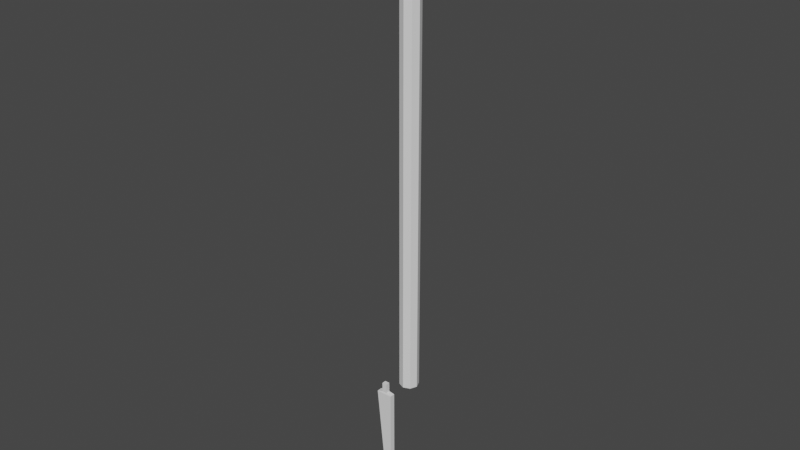 # Source: 1.blend  (saved by Blender 2.90.8; exported with 4.5.12 LTS)
import bpy
from mathutils import Matrix  # noqa: F401  (used for matrix-valued properties, if any)

bpy.ops.wm.read_factory_settings(use_empty=True)
scene = bpy.context.scene
scene.name = 'Scene'

# ---- collections
col_collection = bpy.data.collections.new('Collection'); scene.collection.children.link(col_collection)

# ---- world
world_world = bpy.data.worlds.new('World'); scene.world = world_world
world_world.use_nodes = True; world_world.node_tree.nodes.clear()
_N = world_world.node_tree.nodes; _L = world_world.node_tree.links
n0 = _N.new('ShaderNodeOutputWorld'); n0.name = 'World Output'; n0.location = (300, 300)
n1 = _N.new('ShaderNodeBackground'); n1.name = 'Background'; n1.location = (10, 300)
n1.inputs[0].default_value = (0.05088, 0.05088, 0.05088, 1.0)
_L.new(n1.outputs[0], n0.inputs[0])
n0.is_active_output = True
world_world.color = (0.05088, 0.05088, 0.05088)
world_world.use_sun_shadow = False
world_world.sun_shadow_jitter_overblur = 0.0

# ---- meshes
me_cylinder = bpy.data.meshes.new('Cylinder')
me_cylinder.from_pydata([(0.0, 1.0, -1.0), (0.0, 1.0, 49.72), (0.7071, 0.7071, -1.0), (0.7071, 0.7071, 49.72), (1.0, -4.371e-08, -1.0), (1.0, -4.371e-08, 49.72), (0.7071, -0.7071, -1.0), (0.7071, -0.7071, 49.72), (-8.742e-08, -1.0, -1.0), (-8.742e-08, -1.0, 49.72), (-0.7071, -0.7071, -1.0), (-0.7071, -0.7071, 49.72), (-1.0, 1.192e-08, -1.0), (-1.0, 1.192e-08, 49.72), (-0.7071, 0.7071, -1.0), (-0.7071, 0.7071, 49.72)], [], [(0, 1, 3, 2), (2, 3, 5, 4), (4, 5, 7, 6), (6, 7, 9, 8), (8, 9, 11, 10), (10, 11, 13, 12), (3, 1, 15, 13, 11, 9, 7, 5), (12, 13, 15, 14), (14, 15, 1, 0), (0, 2, 4, 6, 8, 10, 12, 14)])
_uv = me_cylinder.uv_layers.new(name='UVMap')
_uv.uv.foreach_set('vector', [1.0, 0.5, 1.0, 1.0, 0.875, 1.0, 0.875, 0.5, 0.875, 0.5, 0.875, 1.0, 0.75, 1.0, 0.75, 0.5, 0.75, 0.5, 0.75, 1.0, 0.625, 1.0, 0.625, 0.5, 0.625, 0.5, 0.625, 1.0, 0.5, 1.0, 0.5, 0.5, 0.5, 0.5, 0.5, 1.0, 0.375, 1.0, 0.375, 0.5, 0.375, 0.5, 0.375, 1.0, 0.25, 1.0, 0.25, 0.5, 0.4197, 0.4197, 0.25, 0.49, 0.08029, 0.4197, 0.01, 0.25, 0.08029, 0.08029, 0.25, 0.01, 0.4197, 0.08029, 0.49, 0.25, 0.25, 0.5, 0.25, 1.0, 0.125, 1.0, 0.125, 0.5, 0.125, 0.5, 0.125, 1.0, 0.0, 1.0, 0.0, 0.5, 0.75, 0.49, 0.9197, 0.4197, 0.99, 0.25, 0.9197, 0.08029, 0.75, 0.01, 0.5803, 0.08029, 0.51, 0.25, 0.5803, 0.4197])
me_cylinder.use_remesh_fix_poles = True
me_cylinder.use_remesh_preserve_attributes = False
me_cylinder.use_mirror_vertex_groups = False
me_cylinder.update()
me_cube_001 = bpy.data.meshes.new('Cube.001')
me_cube_001.from_pydata([(-0.2544, -3.881, 1.0), (-0.2544, -3.442, 1.0), (0.2544, -3.881, 1.0), (0.2544, -3.442, 1.0), (-0.2544, -3.881, 0.0), (-0.2544, -3.442, 0.0), (0.2544, -3.442, 0.0), (0.2544, -3.881, 0.0), (0.5819, -3.385, -14.23), (0.5819, -3.939, -14.23), (-0.8343, -3.385, -0.1498), (0.8343, -3.385, -14.23), (0.8343, -3.385, -0.1498), (0.8343, -3.939, -14.23), (0.8343, -3.939, -0.1498), (-0.8343, -3.939, -0.1498)], [], [(4, 0, 1, 5), (5, 1, 3, 6), (6, 3, 2, 7), (7, 2, 0, 4), (3, 1, 0, 2), (6, 7, 14, 12), (4, 5, 10, 15), (7, 4, 15, 14), (5, 6, 12, 10), (8, 11, 13, 9), (13, 14, 15, 9), (11, 12, 14, 13), (8, 10, 12, 11), (9, 15, 10, 8)])
_uv = me_cube_001.uv_layers.new(name='UVMap')
_uv.uv.foreach_set('vector', [0.5, 0.0, 0.625, 0.0, 0.625, 0.25, 0.5, 0.25, 0.5, 0.25, 0.625, 0.25, 0.625, 0.5, 0.5, 0.5, 0.5, 0.5, 0.625, 0.5, 0.625, 0.75, 0.5, 0.75, 0.5, 0.75, 0.625, 0.75, 0.625, 1.0, 0.5, 1.0, 0.625, 0.5, 0.875, 0.5, 0.875, 0.75, 0.625, 0.75, 0.5, 0.5, 0.5, 0.75, 0.5, 0.75, 0.5, 0.5, 0.5, 0.0, 0.5, 0.25, 0.5, 0.25, 0.5, 0.0, 0.5, 0.75, 0.5, 1.0, 0.5, 1.0, 0.5, 0.75, 0.5, 0.25, 0.5, 0.5, 0.5, 0.5, 0.5, 0.25, 0.125, 0.5, 0.375, 0.5, 0.375, 0.75, 0.125, 0.75, 0.375, 0.75, 0.5, 0.75, 0.5, 1.0, 0.375, 1.0, 0.375, 0.5, 0.5, 0.5, 0.5, 0.75, 0.375, 0.75, 0.375, 0.25, 0.5, 0.25, 0.5, 0.5, 0.375, 0.5, 0.375, 0.0, 0.5, 0.0, 0.5, 0.25, 0.375, 0.25])
me_cube_001.use_remesh_fix_poles = True
me_cube_001.use_remesh_preserve_attributes = False
me_cube_001.use_mirror_vertex_groups = False
me_cube_001.update()

# ---- objects
ob_cylinder = bpy.data.objects.new('Cylinder', me_cylinder)
ob_cube = bpy.data.objects.new('Cube', me_cube_001)

# ---- transforms, parenting, visibility, modifiers, constraints
ob_cylinder.location = (0.0, 0.0, 0.0)
ob_cylinder.lineart.crease_threshold = 0.0
ob_cube.location = (0.0, 0.0, 0.0)
ob_cube.lineart.crease_threshold = 0.0

# ---- collection membership
col_collection.objects.link(ob_cylinder)
col_collection.objects.link(ob_cube)

# ---- scene / render settings (as saved in the file)
scene.frame_start = 1; scene.frame_end = 250; scene.frame_set(1)
scene.render.engine = 'BLENDER_EEVEE_NEXT'
scene.cycles.use_denoising = False
scene.cycles.samples = 128
scene.cycles.sampling_pattern = 'TABULATED_SOBOL'
scene.cycles.use_adaptive_sampling = False
scene.cycles.use_light_tree = False
scene.view_settings.view_transform = 'Filmic'
bpy.context.view_layer.update()

# ---- added for rendering (the .blend has no active camera and no usable light): camera, sun
cam_auto = bpy.data.cameras.new('AutoCamera')
cam_auto.lens = 50.0
cam_auto.sensor_width = 36.0
cam_auto.clip_end = 1041.91
ob_auto_camera = bpy.data.objects.new('AutoCamera', cam_auto)
scene.collection.objects.link(ob_auto_camera)
ob_auto_camera.location = (59.3685, -72.7116, 65.2413)
ob_auto_camera.rotation_euler = (1.09748, -7.21219e-08, 0.694738)
scene.camera = ob_auto_camera
light_auto_sun = bpy.data.lights.new('AutoSun', 'SUN')
light_auto_sun.energy = 3.0
light_auto_sun.angle = 0.0523599
ob_auto_sun = bpy.data.objects.new('AutoSun', light_auto_sun)
scene.collection.objects.link(ob_auto_sun)
ob_auto_sun.rotation_euler = (0.872665, 0.174533, 0.523599)
bpy.context.view_layer.update()
